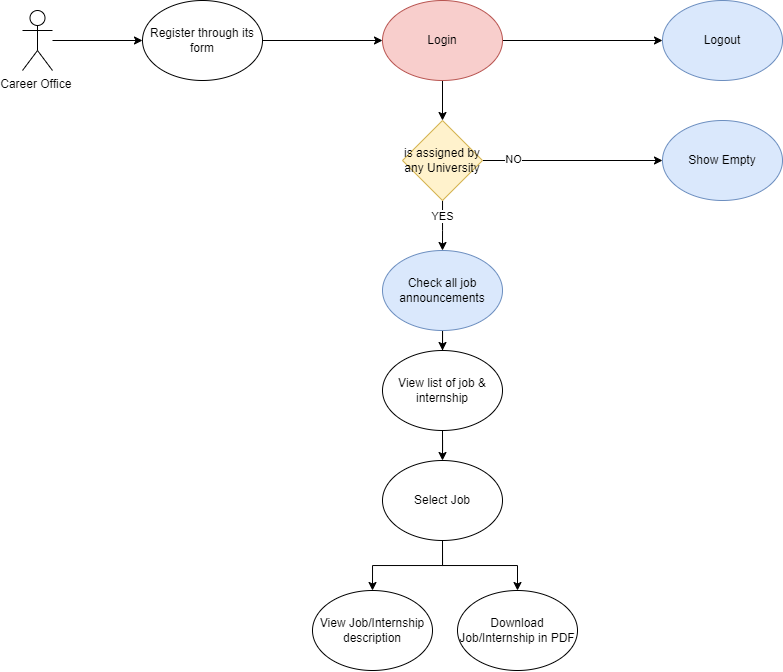

The diagram above was exported from draw.io. Its source (the exported page's mxGraphModel, read from the mxfile embedded in the PNG):
<mxGraphModel dx="981" dy="506" grid="1" gridSize="10" guides="1" tooltips="1" connect="1" arrows="1" fold="1" page="1" pageScale="1" pageWidth="850" pageHeight="1100" math="0" shadow="0">
  <root>
    <mxCell id="0" />
    <mxCell id="1" parent="0" />
    <mxCell id="fDnNolxtrFSyxZZ3aIJZ-292" value="" style="edgeStyle=orthogonalEdgeStyle;rounded=0;orthogonalLoop=1;jettySize=auto;html=1;" edge="1" parent="1" source="fDnNolxtrFSyxZZ3aIJZ-288" target="fDnNolxtrFSyxZZ3aIJZ-289">
      <mxGeometry relative="1" as="geometry" />
    </mxCell>
    <mxCell id="fDnNolxtrFSyxZZ3aIJZ-288" value="Career Office&amp;nbsp;" style="shape=umlActor;verticalLabelPosition=bottom;verticalAlign=top;html=1;outlineConnect=0;" vertex="1" parent="1">
      <mxGeometry x="30" y="40" width="30" height="60" as="geometry" />
    </mxCell>
    <mxCell id="fDnNolxtrFSyxZZ3aIJZ-293" value="" style="edgeStyle=orthogonalEdgeStyle;rounded=0;orthogonalLoop=1;jettySize=auto;html=1;" edge="1" parent="1" source="fDnNolxtrFSyxZZ3aIJZ-289" target="fDnNolxtrFSyxZZ3aIJZ-290">
      <mxGeometry relative="1" as="geometry" />
    </mxCell>
    <mxCell id="fDnNolxtrFSyxZZ3aIJZ-289" value="Register through its form" style="ellipse;whiteSpace=wrap;html=1;" vertex="1" parent="1">
      <mxGeometry x="150" y="30" width="120" height="80" as="geometry" />
    </mxCell>
    <mxCell id="fDnNolxtrFSyxZZ3aIJZ-294" style="edgeStyle=orthogonalEdgeStyle;rounded=0;orthogonalLoop=1;jettySize=auto;html=1;" edge="1" parent="1" source="fDnNolxtrFSyxZZ3aIJZ-290" target="fDnNolxtrFSyxZZ3aIJZ-291">
      <mxGeometry relative="1" as="geometry" />
    </mxCell>
    <mxCell id="fDnNolxtrFSyxZZ3aIJZ-307" value="" style="edgeStyle=orthogonalEdgeStyle;rounded=0;orthogonalLoop=1;jettySize=auto;html=1;" edge="1" parent="1" source="fDnNolxtrFSyxZZ3aIJZ-290" target="fDnNolxtrFSyxZZ3aIJZ-296">
      <mxGeometry relative="1" as="geometry" />
    </mxCell>
    <mxCell id="fDnNolxtrFSyxZZ3aIJZ-290" value="Login" style="ellipse;whiteSpace=wrap;html=1;fillColor=#f8cecc;strokeColor=#b85450;" vertex="1" parent="1">
      <mxGeometry x="390" y="30" width="120" height="80" as="geometry" />
    </mxCell>
    <mxCell id="fDnNolxtrFSyxZZ3aIJZ-291" value="Logout" style="ellipse;whiteSpace=wrap;html=1;fillColor=#dae8fc;strokeColor=#6c8ebf;" vertex="1" parent="1">
      <mxGeometry x="670" y="30" width="120" height="80" as="geometry" />
    </mxCell>
    <mxCell id="fDnNolxtrFSyxZZ3aIJZ-302" value="" style="edgeStyle=orthogonalEdgeStyle;rounded=0;orthogonalLoop=1;jettySize=auto;html=1;" edge="1" parent="1" source="fDnNolxtrFSyxZZ3aIJZ-296" target="fDnNolxtrFSyxZZ3aIJZ-297">
      <mxGeometry relative="1" as="geometry">
        <Array as="points">
          <mxPoint x="450" y="260" />
          <mxPoint x="450" y="260" />
        </Array>
      </mxGeometry>
    </mxCell>
    <mxCell id="fDnNolxtrFSyxZZ3aIJZ-310" value="YES" style="edgeLabel;html=1;align=center;verticalAlign=middle;resizable=0;points=[];" vertex="1" connectable="0" parent="fDnNolxtrFSyxZZ3aIJZ-302">
      <mxGeometry x="-0.3589" relative="1" as="geometry">
        <mxPoint as="offset" />
      </mxGeometry>
    </mxCell>
    <mxCell id="fDnNolxtrFSyxZZ3aIJZ-313" style="edgeStyle=orthogonalEdgeStyle;rounded=0;orthogonalLoop=1;jettySize=auto;html=1;" edge="1" parent="1" source="fDnNolxtrFSyxZZ3aIJZ-296" target="fDnNolxtrFSyxZZ3aIJZ-312">
      <mxGeometry relative="1" as="geometry" />
    </mxCell>
    <mxCell id="fDnNolxtrFSyxZZ3aIJZ-314" value="NO" style="edgeLabel;html=1;align=center;verticalAlign=middle;resizable=0;points=[];" vertex="1" connectable="0" parent="fDnNolxtrFSyxZZ3aIJZ-313">
      <mxGeometry x="-0.6588" y="1" relative="1" as="geometry">
        <mxPoint as="offset" />
      </mxGeometry>
    </mxCell>
    <mxCell id="fDnNolxtrFSyxZZ3aIJZ-296" value="is assigned by any University" style="rhombus;whiteSpace=wrap;html=1;fillColor=#fff2cc;strokeColor=#d6b656;" vertex="1" parent="1">
      <mxGeometry x="410" y="150" width="80" height="80" as="geometry" />
    </mxCell>
    <mxCell id="fDnNolxtrFSyxZZ3aIJZ-303" value="" style="edgeStyle=orthogonalEdgeStyle;rounded=0;orthogonalLoop=1;jettySize=auto;html=1;" edge="1" parent="1" source="fDnNolxtrFSyxZZ3aIJZ-297" target="fDnNolxtrFSyxZZ3aIJZ-298">
      <mxGeometry relative="1" as="geometry" />
    </mxCell>
    <mxCell id="fDnNolxtrFSyxZZ3aIJZ-297" value="Check all job announcements" style="ellipse;whiteSpace=wrap;html=1;fillColor=#dae8fc;strokeColor=#6c8ebf;" vertex="1" parent="1">
      <mxGeometry x="390" y="280" width="120" height="80" as="geometry" />
    </mxCell>
    <mxCell id="fDnNolxtrFSyxZZ3aIJZ-304" value="" style="edgeStyle=orthogonalEdgeStyle;rounded=0;orthogonalLoop=1;jettySize=auto;html=1;" edge="1" parent="1" source="fDnNolxtrFSyxZZ3aIJZ-298" target="fDnNolxtrFSyxZZ3aIJZ-299">
      <mxGeometry relative="1" as="geometry" />
    </mxCell>
    <mxCell id="fDnNolxtrFSyxZZ3aIJZ-298" value="View list of job &amp;amp; internship" style="ellipse;whiteSpace=wrap;html=1;" vertex="1" parent="1">
      <mxGeometry x="390" y="380" width="120" height="80" as="geometry" />
    </mxCell>
    <mxCell id="fDnNolxtrFSyxZZ3aIJZ-305" style="edgeStyle=orthogonalEdgeStyle;rounded=0;orthogonalLoop=1;jettySize=auto;html=1;" edge="1" parent="1" source="fDnNolxtrFSyxZZ3aIJZ-299" target="fDnNolxtrFSyxZZ3aIJZ-300">
      <mxGeometry relative="1" as="geometry" />
    </mxCell>
    <mxCell id="fDnNolxtrFSyxZZ3aIJZ-306" style="edgeStyle=orthogonalEdgeStyle;rounded=0;orthogonalLoop=1;jettySize=auto;html=1;" edge="1" parent="1" source="fDnNolxtrFSyxZZ3aIJZ-299" target="fDnNolxtrFSyxZZ3aIJZ-301">
      <mxGeometry relative="1" as="geometry" />
    </mxCell>
    <mxCell id="fDnNolxtrFSyxZZ3aIJZ-299" value="Select Job" style="ellipse;whiteSpace=wrap;html=1;" vertex="1" parent="1">
      <mxGeometry x="390" y="490" width="120" height="80" as="geometry" />
    </mxCell>
    <mxCell id="fDnNolxtrFSyxZZ3aIJZ-300" value="View Job/Internship description" style="ellipse;whiteSpace=wrap;html=1;" vertex="1" parent="1">
      <mxGeometry x="320" y="620" width="120" height="80" as="geometry" />
    </mxCell>
    <mxCell id="fDnNolxtrFSyxZZ3aIJZ-301" value="Download Job/Internship in PDF" style="ellipse;whiteSpace=wrap;html=1;" vertex="1" parent="1">
      <mxGeometry x="465" y="620" width="120" height="80" as="geometry" />
    </mxCell>
    <mxCell id="fDnNolxtrFSyxZZ3aIJZ-312" value="Show Empty" style="ellipse;whiteSpace=wrap;html=1;fillColor=#dae8fc;strokeColor=#6c8ebf;" vertex="1" parent="1">
      <mxGeometry x="670" y="150" width="120" height="80" as="geometry" />
    </mxCell>
  </root>
</mxGraphModel>